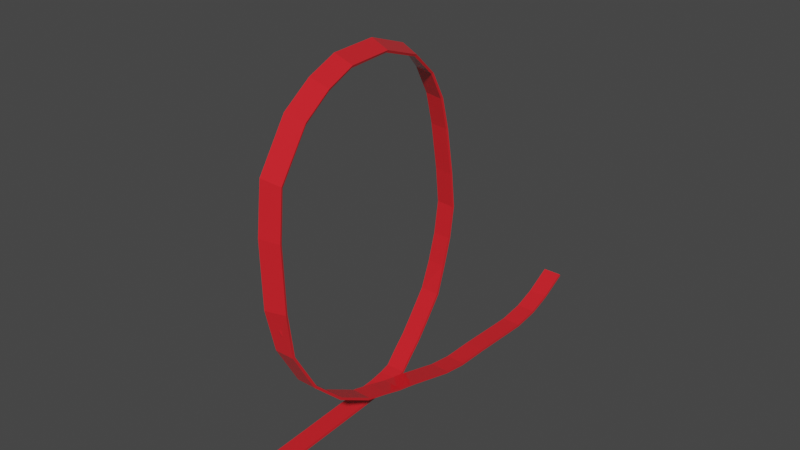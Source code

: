 # Source: Ribbon.blend  (saved by Blender 2.93.21; exported with 4.5.12 LTS)
import bpy
from mathutils import Matrix  # noqa: F401  (used for matrix-valued properties, if any)

bpy.ops.wm.read_factory_settings(use_empty=True)
scene = bpy.context.scene
scene.name = 'Scene'

# ---- collections
col_collection = bpy.data.collections.new('Collection'); scene.collection.children.link(col_collection)

# ---- materials (node trees are filled in below, after node groups)
mat_material = bpy.data.materials.new('Material')
mat_material.alpha_threshold = 0.0
mat_material.use_transparent_shadow = False
mat_material.line_color = (0.0, 0.0, 0.0, 1.0)

# ---- material node trees
mat_material.use_nodes = True; mat_material.node_tree.nodes.clear()
_N = mat_material.node_tree.nodes; _L = mat_material.node_tree.links
n0 = _N.new('ShaderNodeOutputMaterial'); n0.name = 'Material Output'; n0.location = (300, 300)
n1 = _N.new('ShaderNodeBsdfPrincipled'); n1.name = 'Principled BSDF'; n1.location = (10, 300)
n1.distribution = 'GGX'
n1.subsurface_method = 'BURLEY'
n1.inputs[0].default_value = (0.8, 0.01655, 0.02418, 1.0)
n1.inputs[2].default_value = 0.1182
n1.inputs[3].default_value = 1.45
n1.inputs[13].default_value = 1.0
n1.inputs[27].default_value = (0.0, 0.0, 0.0, 1.0)
n1.inputs[28].default_value = 1.0
_L.new(n1.outputs[0], n0.inputs[0])
n0.is_active_output = True

# ---- world
world_world = bpy.data.worlds.new('World'); scene.world = world_world
world_world.use_nodes = True; world_world.node_tree.nodes.clear()
_N = world_world.node_tree.nodes; _L = world_world.node_tree.links
n0 = _N.new('ShaderNodeOutputWorld'); n0.name = 'World Output'; n0.location = (300, 300)
n1 = _N.new('ShaderNodeBackground'); n1.name = 'Background'; n1.location = (10, 300)
n1.inputs[0].default_value = (0.05088, 0.05088, 0.05088, 1.0)
_L.new(n1.outputs[0], n0.inputs[0])
n0.is_active_output = True
world_world.color = (0.05088, 0.05088, 0.05088)
world_world.use_sun_shadow = False
world_world.sun_shadow_jitter_overblur = 0.0

# ---- meshes
me_cube = bpy.data.meshes.new('Cube')
me_cube.from_pydata([(1.0, 1.002, -1.565), (1.0, 1.019, -3.516), (1.0, -0.9987, 0.1873), (1.0, -1.003, -1.809), (-1.0, 1.002, -1.565), (-1.0, 1.019, -3.516), (-1.0, -0.9987, 0.1873), (-1.0, -1.003, -1.809), (-1.0, -2.01, -1.604), (-1.0, -1.996, 0.3593), (1.0, -1.996, 0.3593), (1.0, -2.01, -1.604), (-1.0, -2.805, 1.681), (-1.0, -2.785, 3.606), (1.0, -2.785, 3.606), (1.0, -2.805, 1.681), (-1.0, -3.615, 7.866), (-1.0, -3.595, 9.791), (1.0, -3.595, 9.791), (1.0, -3.615, 7.866), (1.0, -5.03, 17.9), (1.0, -5.004, 19.78), (-1.0, -5.004, 19.78), (-1.0, -5.03, 17.9), (-1.0, -3.615, 7.866), (-1.0, -3.595, 9.791), (1.0, -3.595, 9.791), (1.0, -3.615, 7.866), (-1.0, -4.346, 13.45), (-1.0, -4.326, 15.38), (1.0, -4.326, 15.38), (1.0, -4.346, 13.45), (-1.0, -5.66, 23.4), (1.0, -5.66, 23.4), (1.0, -5.628, 25.2), (-1.0, -5.628, 25.2), (-1.0, -6.366, 28.97), (1.0, -6.366, 28.97), (1.0, -6.321, 30.57), (-1.0, -6.321, 30.57), (-1.0, -7.467, 45.93), (1.0, -7.467, 45.93), (1.0, -7.409, 47.16), (-1.0, -7.409, 47.16), (-1.0, -8.413, 70.49), (1.0, -8.413, 70.49), (1.0, -8.344, 71.23), (-1.0, -8.344, 71.23), (-1.0, -9.122, 104.7), (1.0, -9.122, 104.7), (1.0, -9.049, 104.9), (-1.0, -9.049, 104.9), (-0.8978, -9.455, 140.6), (1.013, -9.281, 140.4), (0.939, -9.211, 140.3), (-0.9716, -9.385, 140.5), (-0.939, -9.495, 194.5), (0.9716, -9.328, 193.2), (0.8978, -9.261, 192.6), (-1.013, -9.428, 193.9), (-0.9682, -9.321, 234.9), (0.9423, -9.185, 231.9), (0.8685, -9.131, 230.7), (-1.042, -9.267, 233.7), (-0.7602, -8.506, 272.5), (1.106, -8.368, 268.1), (1.022, -8.344, 266.4), (-0.8445, -8.483, 270.7), (-1.208, -7.518, 287.4), (0.6585, -7.429, 282.1), (0.5742, -7.425, 280.3), (-1.292, -7.513, 285.5), (-1.612, -6.517, 295.8), (0.2541, -6.484, 290.1), (0.1697, -6.499, 288.2), (-1.697, -6.532, 293.9), (-2.23, -4.952, 294.7), (-0.3633, -4.988, 289.0), (-0.4476, -5.023, 287.4), (-2.314, -4.988, 293.0), (-2.821, -3.533, 280.6), (-0.9549, -3.64, 275.6), (-1.039, -3.694, 274.4), (-2.906, -3.587, 279.4), (-3.544, -2.629, 256.0), (-1.569, -2.699, 254.3), (-1.607, -2.766, 253.5), (-3.582, -2.695, 255.2), (-3.759, -2.095, 231.1), (-1.78, -2.176, 230.4), (-1.817, -2.248, 230.0), (-3.795, -2.166, 230.7), (-3.874, -1.8, 203.5), (-1.894, -1.884, 203.5), (-1.93, -1.956, 203.2), (-3.91, -1.872, 203.3), (-3.815, -1.574, 163.6), (-1.835, -1.657, 163.8), (-1.871, -1.73, 163.8), (-3.85, -1.647, 163.6), (-3.771, -1.474, 133.0), (-1.791, -1.554, 133.7), (-1.826, -1.625, 134.1), (-3.806, -1.545, 133.4), (-3.731, -1.646, 106.3), (-1.751, -1.722, 107.2), (-1.787, -1.79, 107.9), (-3.766, -1.714, 106.9), (-3.696, -1.905, 83.7), (-1.717, -1.978, 84.83), (-1.752, -2.044, 85.67), (-3.732, -1.971, 84.53), (-3.66, -2.258, 61.64), (-1.662, -2.277, 61.89), (-1.671, -2.339, 62.98), (-3.669, -2.32, 62.73), (-3.673, -2.803, 41.47), (-1.674, -2.821, 41.79), (-1.683, -2.877, 43.09), (-3.682, -2.859, 42.77), (-3.685, -3.161, 28.81), (-1.687, -3.178, 29.19), (-1.696, -3.227, 30.66), (-3.694, -3.211, 30.29), (-3.698, -3.514, 18.84), (-1.699, -3.527, 19.3), (-1.708, -3.565, 21.02), (-3.707, -3.552, 20.56), (-3.704, -3.886, 7.581), (-1.705, -3.896, 8.101), (-1.714, -3.919, 9.992), (-3.713, -3.91, 9.472), (-3.709, -4.231, 4.89), (-1.71, -4.234, 5.462), (-1.719, -4.235, 7.461), (-3.718, -4.232, 6.889), (-3.713, -4.657, 2.908), (-1.714, -4.661, 3.479), (-1.723, -4.663, 5.477), (-3.722, -4.66, 4.906), (-3.73, -5.791, 0.9677), (-1.732, -5.794, 1.536), (-1.741, -5.798, 3.532), (-3.739, -5.795, 2.963), (-3.746, -6.836, -0.5869), (-1.748, -6.84, -0.01814), (-1.757, -6.844, 1.977), (-3.755, -6.84, 1.409), (-3.757, -7.563, -1.693), (-1.759, -7.567, -1.124), (-1.768, -7.571, 0.8718), (-3.766, -7.567, 0.303), (-3.768, -8.226, -2.621), (-1.769, -8.229, -2.048), (-1.778, -8.229, -0.04925), (-3.777, -8.226, -0.6221), (-3.777, -8.818, -3.357), (-1.778, -8.819, -2.78), (-1.787, -8.816, -0.7841), (-3.786, -8.814, -1.361), (-3.787, -9.488, -3.692), (-1.788, -9.487, -3.115), (-1.797, -9.472, -1.156), (-3.796, -9.474, -1.733), (-3.796, -10.13, -1.439), (-1.798, -10.13, -0.8775), (-1.807, -10.1, 0.989), (-3.805, -10.11, 0.4274), (-3.805, -10.7, 3.049), (-1.807, -10.69, 3.58), (-1.816, -10.65, 5.3), (-3.814, -10.66, 4.769), (-3.814, -11.22, 9.721), (-1.815, -11.21, 10.2), (-1.824, -11.16, 11.72), (-3.823, -11.18, 11.23), (-3.824, -11.72, 21.25), (-1.825, -11.7, 21.74), (-1.834, -11.66, 23.25), (-3.833, -11.67, 22.77), (1.0, 1.874, -0.1953), (-1.0, 1.874, -0.1953), (1.0, 1.844, 1.636), (-1.0, 1.844, 1.636), (1.0, 2.574, 6.791), (-1.0, 2.574, 6.791), (1.0, 2.538, 8.536), (-1.0, 2.538, 8.536), (1.0, 3.404, 19.43), (-1.0, 3.404, 19.43), (1.0, 3.368, 21.17), (-1.0, 3.368, 21.17)], [], [(0, 4, 6, 2), (7, 3, 11, 8), (7, 6, 4, 5), (5, 1, 3, 7), (1, 0, 2, 3), (0, 1, 180, 182), (8, 11, 15, 12), (2, 6, 9, 10), (3, 2, 10, 11), (6, 7, 8, 9), (15, 14, 18, 19), (11, 10, 14, 15), (10, 9, 13, 14), (9, 8, 12, 13), (22, 23, 32, 35), (14, 13, 17, 18), (13, 12, 16, 17), (12, 15, 19, 16), (19, 18, 26, 27), (16, 19, 27, 24), (17, 16, 24, 25), (18, 17, 25, 26), (26, 25, 29, 30), (30, 29, 22, 21), (25, 24, 28, 29), (24, 27, 31, 28), (27, 26, 30, 31), (29, 28, 23, 22), (28, 31, 20, 23), (31, 30, 21, 20), (35, 32, 36, 39), (21, 22, 35, 34), (20, 21, 34, 33), (23, 20, 33, 32), (37, 38, 42, 41), (34, 35, 39, 38), (33, 34, 38, 37), (32, 33, 37, 36), (40, 41, 45, 44), (36, 37, 41, 40), (39, 36, 40, 43), (38, 39, 43, 42), (47, 44, 48, 51), (43, 40, 44, 47), (42, 43, 47, 46), (41, 42, 46, 45), (49, 50, 54, 53), (46, 47, 51, 50), (45, 46, 50, 49), (44, 45, 49, 48), (55, 52, 56, 59), (48, 49, 53, 52), (51, 48, 52, 55), (50, 51, 55, 54), (58, 59, 63, 62), (54, 55, 59, 58), (53, 54, 58, 57), (52, 53, 57, 56), (61, 62, 66, 65), (57, 58, 62, 61), (56, 57, 61, 60), (59, 56, 60, 63), (67, 64, 68, 71), (60, 61, 65, 64), (63, 60, 64, 67), (62, 63, 67, 66), (69, 70, 74, 73), (66, 67, 71, 70), (65, 66, 70, 69), (64, 65, 69, 68), (73, 74, 78, 77), (68, 69, 73, 72), (71, 68, 72, 75), (70, 71, 75, 74), (79, 76, 80, 83), (72, 73, 77, 76), (75, 72, 76, 79), (74, 75, 79, 78), (81, 82, 86, 85), (78, 79, 83, 82), (77, 78, 82, 81), (76, 77, 81, 80), (84, 85, 89, 88), (80, 81, 85, 84), (83, 80, 84, 87), (82, 83, 87, 86), (91, 88, 92, 95), (87, 84, 88, 91), (86, 87, 91, 90), (85, 86, 90, 89), (93, 94, 98, 97), (90, 91, 95, 94), (89, 90, 94, 93), (88, 89, 93, 92), (99, 96, 100, 103), (92, 93, 97, 96), (95, 92, 96, 99), (94, 95, 99, 98), (102, 103, 107, 106), (98, 99, 103, 102), (97, 98, 102, 101), (96, 97, 101, 100), (105, 106, 110, 109), (101, 102, 106, 105), (100, 101, 105, 104), (103, 100, 104, 107), (111, 108, 112, 115), (104, 105, 109, 108), (107, 104, 108, 111), (106, 107, 111, 110), (113, 114, 118, 117), (110, 111, 115, 114), (109, 110, 114, 113), (108, 109, 113, 112), (117, 118, 122, 121), (112, 113, 117, 116), (115, 112, 116, 119), (114, 115, 119, 118), (123, 120, 124, 127), (116, 117, 121, 120), (119, 116, 120, 123), (118, 119, 123, 122), (125, 126, 130, 129), (122, 123, 127, 126), (121, 122, 126, 125), (120, 121, 125, 124), (128, 129, 133, 132), (124, 125, 129, 128), (127, 124, 128, 131), (126, 127, 131, 130), (135, 132, 136, 139), (131, 128, 132, 135), (130, 131, 135, 134), (129, 130, 134, 133), (137, 138, 142, 141), (134, 135, 139, 138), (133, 134, 138, 137), (132, 133, 137, 136), (143, 140, 144, 147), (136, 137, 141, 140), (139, 136, 140, 143), (138, 139, 143, 142), (145, 146, 150, 149), (142, 143, 147, 146), (141, 142, 146, 145), (140, 141, 145, 144), (148, 149, 153, 152), (144, 145, 149, 148), (147, 144, 148, 151), (146, 147, 151, 150), (155, 152, 156, 159), (151, 148, 152, 155), (150, 151, 155, 154), (149, 150, 154, 153), (157, 158, 162, 161), (154, 155, 159, 158), (153, 154, 158, 157), (152, 153, 157, 156), (163, 160, 164, 167), (156, 157, 161, 160), (159, 156, 160, 163), (158, 159, 163, 162), (166, 167, 171, 170), (162, 163, 167, 166), (161, 162, 166, 165), (160, 161, 165, 164), (169, 170, 174, 173), (165, 166, 170, 169), (164, 165, 169, 168), (167, 164, 168, 171), (175, 172, 176, 179), (168, 169, 173, 172), (171, 168, 172, 175), (170, 171, 175, 174), (177, 178, 179, 176), (174, 175, 179, 178), (173, 174, 178, 177), (172, 173, 177, 176), (181, 183, 187, 185), (5, 4, 183, 181), (1, 5, 181, 180), (4, 0, 182, 183), (187, 186, 190, 191), (180, 181, 185, 184), (183, 182, 186, 187), (182, 180, 184, 186), (189, 191, 190, 188), (186, 184, 188, 190), (185, 187, 191, 189), (184, 185, 189, 188)])
_uv = me_cube.uv_layers.new(name='UVMap')
_uv.uv.foreach_set('vector', [0.625, 0.5, 0.875, 0.5, 0.875, 0.75, 0.625, 0.75, 0.125, 0.75, 0.375, 0.75, 0.375, 0.75, 0.125, 0.75, 0.375, 0.0, 0.625, 0.0, 0.625, 0.25, 0.375, 0.25, 0.125, 0.5, 0.375, 0.5, 0.375, 0.75, 0.125, 0.75, 0.375, 0.5, 0.625, 0.5, 0.625, 0.75, 0.375, 0.75, 0.625, 0.5, 0.375, 0.5, 0.375, 0.5, 0.625, 0.5, 0.125, 0.75, 0.375, 0.75, 0.375, 0.75, 0.125, 0.75, 0.625, 0.75, 0.875, 0.75, 0.875, 0.75, 0.625, 0.75, 0.375, 0.75, 0.625, 0.75, 0.625, 0.75, 0.375, 0.75, 0.625, 0.0, 0.375, 0.0, 0.375, 0.0, 0.625, 0.0, 0.375, 0.75, 0.625, 0.75, 0.625, 0.75, 0.375, 0.75, 0.375, 0.75, 0.625, 0.75, 0.625, 0.75, 0.375, 0.75, 0.625, 0.75, 0.875, 0.75, 0.875, 0.75, 0.625, 0.75, 0.625, 0.0, 0.375, 0.0, 0.375, 0.0, 0.625, 0.0, 0.625, 0.0, 0.375, 0.0, 0.375, 0.0, 0.625, 0.0, 0.625, 0.75, 0.875, 0.75, 0.875, 0.75, 0.625, 0.75, 0.625, 0.0, 0.375, 0.0, 0.375, 0.0, 0.625, 0.0, 0.125, 0.75, 0.375, 0.75, 0.375, 0.75, 0.125, 0.75, 0.375, 0.75, 0.625, 0.75, 0.625, 0.75, 0.375, 0.75, 0.125, 0.75, 0.375, 0.75, 0.375, 0.75, 0.125, 0.75, 0.625, 0.0, 0.375, 0.0, 0.375, 0.0, 0.625, 0.0, 0.625, 0.75, 0.875, 0.75, 0.875, 0.75, 0.625, 0.75, 0.625, 0.75, 0.875, 0.75, 0.875, 0.75, 0.625, 0.75, 0.625, 0.75, 0.875, 0.75, 0.875, 0.75, 0.625, 0.75, 0.625, 0.0, 0.375, 0.0, 0.375, 0.0, 0.625, 0.0, 0.125, 0.75, 0.375, 0.75, 0.375, 0.75, 0.125, 0.75, 0.375, 0.75, 0.625, 0.75, 0.625, 0.75, 0.375, 0.75, 0.625, 0.0, 0.375, 0.0, 0.375, 0.0, 0.625, 0.0, 0.125, 0.75, 0.375, 0.75, 0.375, 0.75, 0.125, 0.75, 0.375, 0.75, 0.625, 0.75, 0.625, 0.75, 0.375, 0.75, 0.625, 0.0, 0.375, 0.0, 0.375, 0.0, 0.625, 0.0, 0.625, 0.75, 0.875, 0.75, 0.875, 0.75, 0.625, 0.75, 0.375, 0.75, 0.625, 0.75, 0.625, 0.75, 0.375, 0.75, 0.125, 0.75, 0.375, 0.75, 0.375, 0.75, 0.125, 0.75, 0.375, 0.75, 0.625, 0.75, 0.625, 0.75, 0.375, 0.75, 0.625, 0.75, 0.875, 0.75, 0.875, 0.75, 0.625, 0.75, 0.375, 0.75, 0.625, 0.75, 0.625, 0.75, 0.375, 0.75, 0.125, 0.75, 0.375, 0.75, 0.375, 0.75, 0.125, 0.75, 0.125, 0.75, 0.375, 0.75, 0.375, 0.75, 0.125, 0.75, 0.125, 0.75, 0.375, 0.75, 0.375, 0.75, 0.125, 0.75, 0.625, 0.0, 0.375, 0.0, 0.375, 0.0, 0.625, 0.0, 0.625, 0.75, 0.875, 0.75, 0.875, 0.75, 0.625, 0.75, 0.625, 0.0, 0.375, 0.0, 0.375, 0.0, 0.625, 0.0, 0.625, 0.0, 0.375, 0.0, 0.375, 0.0, 0.625, 0.0, 0.625, 0.75, 0.875, 0.75, 0.875, 0.75, 0.625, 0.75, 0.375, 0.75, 0.625, 0.75, 0.625, 0.75, 0.375, 0.75, 0.375, 0.75, 0.625, 0.75, 0.625, 0.75, 0.375, 0.75, 0.625, 0.75, 0.875, 0.75, 0.875, 0.75, 0.625, 0.75, 0.375, 0.75, 0.625, 0.75, 0.625, 0.75, 0.375, 0.75, 0.125, 0.75, 0.375, 0.75, 0.375, 0.75, 0.125, 0.75, 0.625, 0.0, 0.375, 0.0, 0.375, 0.0, 0.625, 0.0, 0.125, 0.75, 0.375, 0.75, 0.375, 0.75, 0.125, 0.75, 0.625, 0.0, 0.375, 0.0, 0.375, 0.0, 0.625, 0.0, 0.625, 0.75, 0.875, 0.75, 0.875, 0.75, 0.625, 0.75, 0.625, 0.75, 0.875, 0.75, 0.875, 0.75, 0.625, 0.75, 0.625, 0.75, 0.875, 0.75, 0.875, 0.75, 0.625, 0.75, 0.375, 0.75, 0.625, 0.75, 0.625, 0.75, 0.375, 0.75, 0.125, 0.75, 0.375, 0.75, 0.375, 0.75, 0.125, 0.75, 0.375, 0.75, 0.625, 0.75, 0.625, 0.75, 0.375, 0.75, 0.375, 0.75, 0.625, 0.75, 0.625, 0.75, 0.375, 0.75, 0.125, 0.75, 0.375, 0.75, 0.375, 0.75, 0.125, 0.75, 0.625, 0.0, 0.375, 0.0, 0.375, 0.0, 0.625, 0.0, 0.625, 0.0, 0.375, 0.0, 0.375, 0.0, 0.625, 0.0, 0.125, 0.75, 0.375, 0.75, 0.375, 0.75, 0.125, 0.75, 0.625, 0.0, 0.375, 0.0, 0.375, 0.0, 0.625, 0.0, 0.625, 0.75, 0.875, 0.75, 0.875, 0.75, 0.625, 0.75, 0.375, 0.75, 0.625, 0.75, 0.625, 0.75, 0.375, 0.75, 0.625, 0.75, 0.875, 0.75, 0.875, 0.75, 0.625, 0.75, 0.375, 0.75, 0.625, 0.75, 0.625, 0.75, 0.375, 0.75, 0.125, 0.75, 0.375, 0.75, 0.375, 0.75, 0.125, 0.75, 0.375, 0.75, 0.625, 0.75, 0.625, 0.75, 0.375, 0.75, 0.125, 0.75, 0.375, 0.75, 0.375, 0.75, 0.125, 0.75, 0.625, 0.0, 0.375, 0.0, 0.375, 0.0, 0.625, 0.0, 0.625, 0.75, 0.875, 0.75, 0.875, 0.75, 0.625, 0.75, 0.625, 0.0, 0.375, 0.0, 0.375, 0.0, 0.625, 0.0, 0.125, 0.75, 0.375, 0.75, 0.375, 0.75, 0.125, 0.75, 0.625, 0.0, 0.375, 0.0, 0.375, 0.0, 0.625, 0.0, 0.625, 0.75, 0.875, 0.75, 0.875, 0.75, 0.625, 0.75, 0.375, 0.75, 0.625, 0.75, 0.625, 0.75, 0.375, 0.75, 0.625, 0.75, 0.875, 0.75, 0.875, 0.75, 0.625, 0.75, 0.375, 0.75, 0.625, 0.75, 0.625, 0.75, 0.375, 0.75, 0.125, 0.75, 0.375, 0.75, 0.375, 0.75, 0.125, 0.75, 0.125, 0.75, 0.375, 0.75, 0.375, 0.75, 0.125, 0.75, 0.125, 0.75, 0.375, 0.75, 0.375, 0.75, 0.125, 0.75, 0.625, 0.0, 0.375, 0.0, 0.375, 0.0, 0.625, 0.0, 0.625, 0.75, 0.875, 0.75, 0.875, 0.75, 0.625, 0.75, 0.625, 0.0, 0.375, 0.0, 0.375, 0.0, 0.625, 0.0, 0.625, 0.0, 0.375, 0.0, 0.375, 0.0, 0.625, 0.0, 0.625, 0.75, 0.875, 0.75, 0.875, 0.75, 0.625, 0.75, 0.375, 0.75, 0.625, 0.75, 0.625, 0.75, 0.375, 0.75, 0.375, 0.75, 0.625, 0.75, 0.625, 0.75, 0.375, 0.75, 0.625, 0.75, 0.875, 0.75, 0.875, 0.75, 0.625, 0.75, 0.375, 0.75, 0.625, 0.75, 0.625, 0.75, 0.375, 0.75, 0.125, 0.75, 0.375, 0.75, 0.375, 0.75, 0.125, 0.75, 0.625, 0.0, 0.375, 0.0, 0.375, 0.0, 0.625, 0.0, 0.125, 0.75, 0.375, 0.75, 0.375, 0.75, 0.125, 0.75, 0.625, 0.0, 0.375, 0.0, 0.375, 0.0, 0.625, 0.0, 0.625, 0.75, 0.875, 0.75, 0.875, 0.75, 0.625, 0.75, 0.625, 0.75, 0.875, 0.75, 0.875, 0.75, 0.625, 0.75, 0.625, 0.75, 0.875, 0.75, 0.875, 0.75, 0.625, 0.75, 0.375, 0.75, 0.625, 0.75, 0.625, 0.75, 0.375, 0.75, 0.125, 0.75, 0.375, 0.75, 0.375, 0.75, 0.125, 0.75, 0.375, 0.75, 0.625, 0.75, 0.625, 0.75, 0.375, 0.75, 0.375, 0.75, 0.625, 0.75, 0.625, 0.75, 0.375, 0.75, 0.125, 0.75, 0.375, 0.75, 0.375, 0.75, 0.125, 0.75, 0.625, 0.0, 0.375, 0.0, 0.375, 0.0, 0.625, 0.0, 0.625, 0.0, 0.375, 0.0, 0.375, 0.0, 0.625, 0.0, 0.125, 0.75, 0.375, 0.75, 0.375, 0.75, 0.125, 0.75, 0.625, 0.0, 0.375, 0.0, 0.375, 0.0, 0.625, 0.0, 0.625, 0.75, 0.875, 0.75, 0.875, 0.75, 0.625, 0.75, 0.375, 0.75, 0.625, 0.75, 0.625, 0.75, 0.375, 0.75, 0.625, 0.75, 0.875, 0.75, 0.875, 0.75, 0.625, 0.75, 0.375, 0.75, 0.625, 0.75, 0.625, 0.75, 0.375, 0.75, 0.125, 0.75, 0.375, 0.75, 0.375, 0.75, 0.125, 0.75, 0.375, 0.75, 0.625, 0.75, 0.625, 0.75, 0.375, 0.75, 0.125, 0.75, 0.375, 0.75, 0.375, 0.75, 0.125, 0.75, 0.625, 0.0, 0.375, 0.0, 0.375, 0.0, 0.625, 0.0, 0.625, 0.75, 0.875, 0.75, 0.875, 0.75, 0.625, 0.75, 0.625, 0.0, 0.375, 0.0, 0.375, 0.0, 0.625, 0.0, 0.125, 0.75, 0.375, 0.75, 0.375, 0.75, 0.125, 0.75, 0.625, 0.0, 0.375, 0.0, 0.375, 0.0, 0.625, 0.0, 0.625, 0.75, 0.875, 0.75, 0.875, 0.75, 0.625, 0.75, 0.375, 0.75, 0.625, 0.75, 0.625, 0.75, 0.375, 0.75, 0.625, 0.75, 0.875, 0.75, 0.875, 0.75, 0.625, 0.75, 0.375, 0.75, 0.625, 0.75, 0.625, 0.75, 0.375, 0.75, 0.125, 0.75, 0.375, 0.75, 0.375, 0.75, 0.125, 0.75, 0.125, 0.75, 0.375, 0.75, 0.375, 0.75, 0.125, 0.75, 0.125, 0.75, 0.375, 0.75, 0.375, 0.75, 0.125, 0.75, 0.625, 0.0, 0.375, 0.0, 0.375, 0.0, 0.625, 0.0, 0.625, 0.75, 0.875, 0.75, 0.875, 0.75, 0.625, 0.75, 0.625, 0.0, 0.375, 0.0, 0.375, 0.0, 0.625, 0.0, 0.625, 0.0, 0.375, 0.0, 0.375, 0.0, 0.625, 0.0, 0.625, 0.75, 0.875, 0.75, 0.875, 0.75, 0.625, 0.75, 0.375, 0.75, 0.625, 0.75, 0.625, 0.75, 0.375, 0.75, 0.375, 0.75, 0.625, 0.75, 0.625, 0.75, 0.375, 0.75, 0.625, 0.75, 0.875, 0.75, 0.875, 0.75, 0.625, 0.75, 0.375, 0.75, 0.625, 0.75, 0.625, 0.75, 0.375, 0.75, 0.125, 0.75, 0.375, 0.75, 0.375, 0.75, 0.125, 0.75, 0.625, 0.0, 0.375, 0.0, 0.375, 0.0, 0.625, 0.0, 0.125, 0.75, 0.375, 0.75, 0.375, 0.75, 0.125, 0.75, 0.625, 0.0, 0.375, 0.0, 0.375, 0.0, 0.625, 0.0, 0.625, 0.75, 0.875, 0.75, 0.875, 0.75, 0.625, 0.75, 0.375, 0.75, 0.625, 0.75, 0.625, 0.75, 0.375, 0.75, 0.625, 0.75, 0.875, 0.75, 0.875, 0.75, 0.625, 0.75, 0.375, 0.75, 0.625, 0.75, 0.625, 0.75, 0.375, 0.75, 0.125, 0.75, 0.375, 0.75, 0.375, 0.75, 0.125, 0.75, 0.125, 0.75, 0.375, 0.75, 0.375, 0.75, 0.125, 0.75, 0.125, 0.75, 0.375, 0.75, 0.375, 0.75, 0.125, 0.75, 0.625, 0.0, 0.375, 0.0, 0.375, 0.0, 0.625, 0.0, 0.625, 0.75, 0.875, 0.75, 0.875, 0.75, 0.625, 0.75, 0.625, 0.0, 0.375, 0.0, 0.375, 0.0, 0.625, 0.0, 0.625, 0.0, 0.375, 0.0, 0.375, 0.0, 0.625, 0.0, 0.625, 0.75, 0.875, 0.75, 0.875, 0.75, 0.625, 0.75, 0.375, 0.75, 0.625, 0.75, 0.625, 0.75, 0.375, 0.75, 0.375, 0.75, 0.625, 0.75, 0.625, 0.75, 0.375, 0.75, 0.625, 0.75, 0.875, 0.75, 0.875, 0.75, 0.625, 0.75, 0.375, 0.75, 0.625, 0.75, 0.625, 0.75, 0.375, 0.75, 0.125, 0.75, 0.375, 0.75, 0.375, 0.75, 0.125, 0.75, 0.625, 0.0, 0.375, 0.0, 0.375, 0.0, 0.625, 0.0, 0.125, 0.75, 0.375, 0.75, 0.375, 0.75, 0.125, 0.75, 0.625, 0.0, 0.375, 0.0, 0.375, 0.0, 0.625, 0.0, 0.625, 0.75, 0.875, 0.75, 0.875, 0.75, 0.625, 0.75, 0.625, 0.75, 0.875, 0.75, 0.875, 0.75, 0.625, 0.75, 0.625, 0.75, 0.875, 0.75, 0.875, 0.75, 0.625, 0.75, 0.375, 0.75, 0.625, 0.75, 0.625, 0.75, 0.375, 0.75, 0.125, 0.75, 0.375, 0.75, 0.375, 0.75, 0.125, 0.75, 0.375, 0.75, 0.625, 0.75, 0.625, 0.75, 0.375, 0.75, 0.375, 0.75, 0.625, 0.75, 0.625, 0.75, 0.375, 0.75, 0.125, 0.75, 0.375, 0.75, 0.375, 0.75, 0.125, 0.75, 0.625, 0.0, 0.375, 0.0, 0.375, 0.0, 0.625, 0.0, 0.625, 0.0, 0.375, 0.0, 0.375, 0.0, 0.625, 0.0, 0.125, 0.75, 0.375, 0.75, 0.375, 0.75, 0.125, 0.75, 0.625, 0.0, 0.375, 0.0, 0.375, 0.0, 0.625, 0.0, 0.625, 0.75, 0.875, 0.75, 0.875, 0.75, 0.625, 0.75, 0.375, 0.75, 0.625, 0.75, 0.625, 1.0, 0.375, 1.0, 0.625, 0.75, 0.875, 0.75, 0.875, 0.75, 0.625, 0.75, 0.375, 0.75, 0.625, 0.75, 0.625, 0.75, 0.375, 0.75, 0.125, 0.75, 0.375, 0.75, 0.375, 0.75, 0.125, 0.75, 0.375, 0.25, 0.625, 0.25, 0.625, 0.25, 0.375, 0.25, 0.375, 0.25, 0.625, 0.25, 0.625, 0.25, 0.375, 0.25, 0.375, 0.5, 0.125, 0.5, 0.125, 0.5, 0.375, 0.5, 0.875, 0.5, 0.625, 0.5, 0.625, 0.5, 0.875, 0.5, 0.875, 0.5, 0.625, 0.5, 0.625, 0.5, 0.875, 0.5, 0.375, 0.5, 0.125, 0.5, 0.125, 0.5, 0.375, 0.5, 0.875, 0.5, 0.625, 0.5, 0.625, 0.5, 0.875, 0.5, 0.625, 0.5, 0.375, 0.5, 0.375, 0.5, 0.625, 0.5, 0.375, 0.25, 0.625, 0.25, 0.625, 0.5, 0.375, 0.5, 0.625, 0.5, 0.375, 0.5, 0.375, 0.5, 0.625, 0.5, 0.375, 0.25, 0.625, 0.25, 0.625, 0.25, 0.375, 0.25, 0.375, 0.5, 0.125, 0.5, 0.125, 0.5, 0.375, 0.5])
me_cube.materials.append(mat_material)
me_cube.use_remesh_preserve_volume = False
me_cube.use_remesh_preserve_attributes = False
me_cube.use_mirror_vertex_groups = False
me_cube.update()

# ---- objects
ob_cube = bpy.data.objects.new('Cube', me_cube)

# ---- transforms, parenting, visibility, modifiers, constraints
ob_cube.location = (0.0, 8.118, 0.2044)
ob_cube.scale = (0.5704, 1.935, 0.07123)
ob_cube.lock_rotations_4d = False
ob_cube.empty_display_type = 'ARROWS'
ob_cube.lineart.crease_threshold = 0.0

# ---- collection membership
col_collection.objects.link(ob_cube)

# ---- scene / render settings (as saved in the file)
scene.frame_start = 1; scene.frame_end = 250; scene.frame_set(1)
scene.render.engine = 'BLENDER_EEVEE_NEXT'
scene.cycles.use_denoising = False
scene.cycles.samples = 128
scene.cycles.sampling_pattern = 'TABULATED_SOBOL'
scene.cycles.use_adaptive_sampling = False
scene.cycles.use_light_tree = False
scene.view_settings.view_transform = 'Filmic'
bpy.context.view_layer.update()

# ---- added for rendering (the .blend has no active camera and no usable light): camera, sun
cam_auto = bpy.data.cameras.new('AutoCamera')
cam_auto.lens = 50.0
cam_auto.sensor_width = 36.0
cam_auto.clip_end = 1000.0
ob_auto_camera = bpy.data.objects.new('AutoCamera', cam_auto)
scene.collection.objects.link(ob_auto_camera)
ob_auto_camera.location = (32.8045, -40.249, 37.4891)
ob_auto_camera.rotation_euler = (1.09748, -7.21219e-08, 0.694738)
scene.camera = ob_auto_camera
light_auto_sun = bpy.data.lights.new('AutoSun', 'SUN')
light_auto_sun.energy = 3.0
light_auto_sun.angle = 0.0523599
ob_auto_sun = bpy.data.objects.new('AutoSun', light_auto_sun)
scene.collection.objects.link(ob_auto_sun)
ob_auto_sun.rotation_euler = (0.872665, 0.174533, 0.523599)
bpy.context.view_layer.update()
